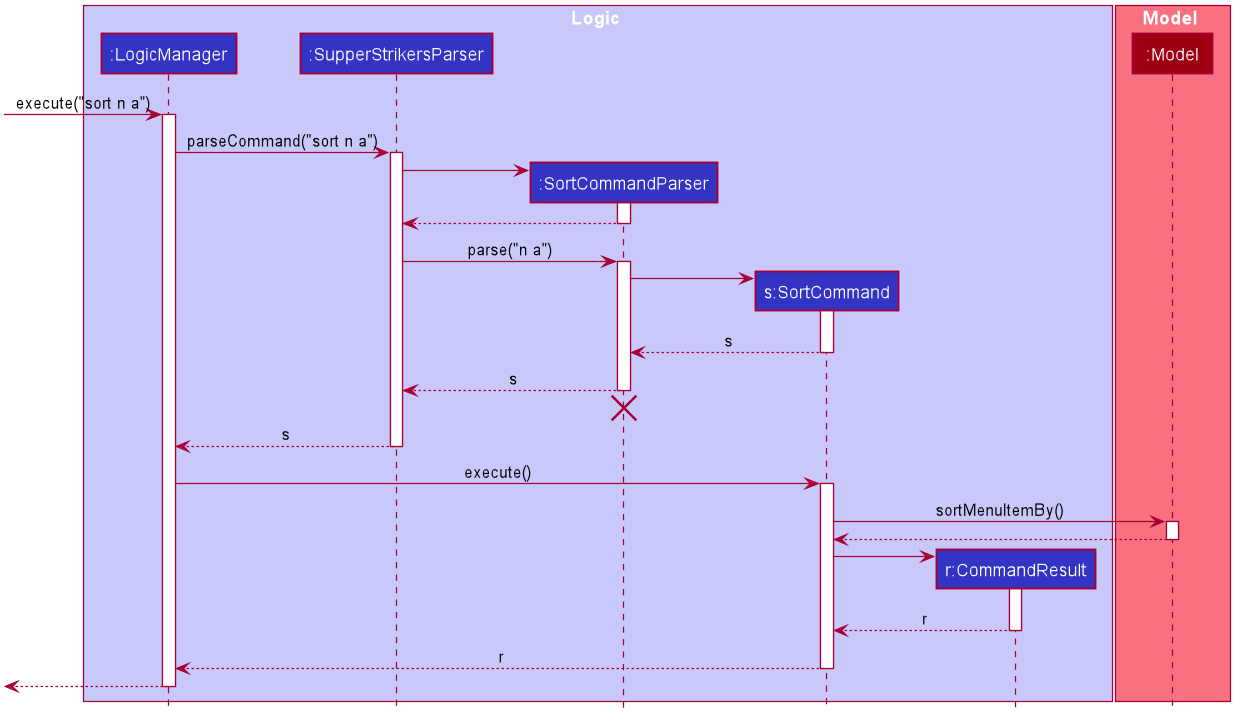

The diagram above was rendered by PlantUML. Its source (embedded in the PNG):
@startuml








skinparam BackgroundColor #FFFFFFF

skinparam Shadowing false

skinparam Class {
    FontColor #FFFFFF
    BorderThickness 1
    BorderColor #FFFFFF
    StereotypeFontColor #FFFFFF
    FontName Arial
}

skinparam Actor {
    BorderColor #000000
    Color #000000
    FontName Arial
}

skinparam Sequence {
    MessageAlign center
    BoxFontSize 15
    BoxPadding 0
    BoxFontColor #FFFFFF
    FontName Arial
}

skinparam Participant {
    FontColor #FFFFFFF
    Padding 20
}

skinparam MinClassWidth 50
skinparam ParticipantPadding 10
skinparam Shadowing false
skinparam DefaultTextAlignment center
skinparam packageStyle Rectangle

hide footbox
hide members
hide circle

box Logic #C8C8FA
participant ":LogicManager" as LogicManager #3333C4
participant ":SupperStrikersParser" as SupperStrikersParser #3333C4
participant ":SortCommandParser" as SortCommandParser #3333C4
participant "s:SortCommand" as SortCommand #3333C4
participant "r:CommandResult" as CommandResult #3333C4
end box


box Model #F97181
participant ":Model" as Model #9D0012
end box

[-> LogicManager : execute("sort n a")
activate LogicManager

LogicManager -> SupperStrikersParser : parseCommand("sort n a")
activate SupperStrikersParser

create SortCommandParser
SupperStrikersParser -> SortCommandParser
activate SortCommandParser

SortCommandParser --> SupperStrikersParser
deactivate SortCommandParser

SupperStrikersParser -> SortCommandParser : parse("n a")
activate SortCommandParser

create SortCommand
SortCommandParser -> SortCommand
activate SortCommand
SortCommand --> SortCommandParser : s
deactivate SortCommand

SortCommandParser --> SupperStrikersParser : s
deactivate SortCommandParser
SortCommandParser -[hidden]-> SupperStrikersParser
destroy SortCommandParser

SupperStrikersParser --> LogicManager : s
deactivate SupperStrikersParser

LogicManager -> SortCommand : execute()
activate SortCommand

SortCommand -> Model : sortMenuItemBy()
activate Model
Model --> SortCommand
deactivate Model

create CommandResult
SortCommand -> CommandResult
activate CommandResult

CommandResult --> SortCommand : r
deactivate CommandResult

SortCommand --> LogicManager: r
deactivate SortCommand
[<--LogicManager
deactivate LogicManager
@enduml